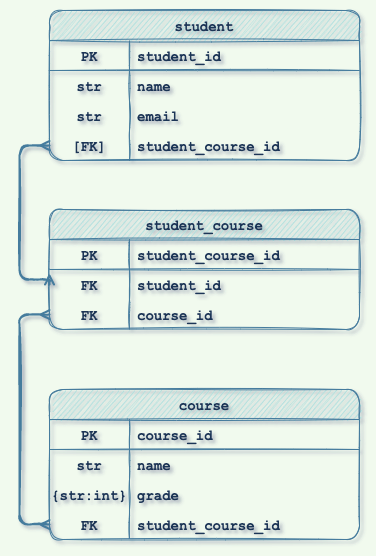

The diagram above was exported from draw.io. Its source (the exported page's mxGraphModel, read from the mxfile embedded in the PNG):
<mxGraphModel dx="785" dy="773" grid="1" gridSize="10" guides="1" tooltips="1" connect="1" arrows="1" fold="1" page="1" pageScale="1" pageWidth="850" pageHeight="1100" background="#F1FAEE" math="0" shadow="1">
  <root>
    <mxCell id="0" />
    <mxCell id="1" parent="0" />
    <mxCell id="dC2N3QiGY891kLOb4B-m-74" style="edgeStyle=orthogonalEdgeStyle;rounded=1;orthogonalLoop=1;jettySize=auto;html=1;entryX=0;entryY=0.5;entryDx=0;entryDy=0;startArrow=ERmany;startFill=0;endArrow=ERmany;endFill=0;exitX=0;exitY=0.5;exitDx=0;exitDy=0;fillColor=#A8DADC;strokeColor=#457B9D;strokeWidth=2;fontColor=#1D3557;labelBackgroundColor=#F1FAEE;sketch=1;fontSize=14;fontFamily=Courier New;fontStyle=1" edge="1" parent="1" source="dC2N3QiGY891kLOb4B-m-118" target="dC2N3QiGY891kLOb4B-m-134">
      <mxGeometry relative="1" as="geometry">
        <mxPoint x="370" y="356" as="sourcePoint" />
        <mxPoint x="370" y="506" as="targetPoint" />
        <Array as="points">
          <mxPoint x="340" y="345" />
          <mxPoint x="340" y="555" />
        </Array>
      </mxGeometry>
    </mxCell>
    <mxCell id="dC2N3QiGY891kLOb4B-m-78" style="edgeStyle=orthogonalEdgeStyle;rounded=1;orthogonalLoop=1;jettySize=auto;html=1;entryX=0;entryY=0.5;entryDx=0;entryDy=0;startArrow=ERmany;startFill=0;endArrow=ERmany;endFill=0;fillColor=#A8DADC;strokeColor=#457B9D;strokeWidth=2;fontColor=#1D3557;labelBackgroundColor=#F1FAEE;sketch=1;fontSize=14;fontFamily=Courier New;fontStyle=1;exitX=0;exitY=0.5;exitDx=0;exitDy=0;" edge="1" parent="1" source="dC2N3QiGY891kLOb4B-m-108" target="dC2N3QiGY891kLOb4B-m-115">
      <mxGeometry relative="1" as="geometry">
        <mxPoint x="360" y="220" as="sourcePoint" />
        <mxPoint x="370" y="326" as="targetPoint" />
        <Array as="points">
          <mxPoint x="340" y="176" />
          <mxPoint x="340" y="310" />
          <mxPoint x="370" y="310" />
        </Array>
      </mxGeometry>
    </mxCell>
    <mxCell id="dC2N3QiGY891kLOb4B-m-98" value="student" style="shape=table;startSize=30;container=1;collapsible=1;childLayout=tableLayout;fixedRows=1;rowLines=0;fontStyle=1;align=center;resizeLast=1;rounded=1;sketch=1;strokeColor=#457B9D;fontFamily=Courier New;fontSize=14;fontColor=#1D3557;fillColor=#A8DADC;spacing=50;" vertex="1" parent="1">
      <mxGeometry x="370" y="41" width="310" height="150" as="geometry" />
    </mxCell>
    <mxCell id="dC2N3QiGY891kLOb4B-m-99" value="" style="shape=tableRow;horizontal=0;startSize=0;swimlaneHead=0;swimlaneBody=0;fillColor=none;collapsible=0;dropTarget=0;points=[[0,0.5],[1,0.5]];portConstraint=eastwest;top=0;left=0;right=0;bottom=1;rounded=1;sketch=1;strokeColor=#457B9D;fontFamily=Courier New;fontSize=14;fontColor=#1D3557;fontStyle=1" vertex="1" parent="dC2N3QiGY891kLOb4B-m-98">
      <mxGeometry y="30" width="310" height="30" as="geometry" />
    </mxCell>
    <mxCell id="dC2N3QiGY891kLOb4B-m-100" value="PK" style="shape=partialRectangle;connectable=0;fillColor=none;top=0;left=0;bottom=0;right=0;fontStyle=1;overflow=hidden;rounded=1;sketch=1;strokeColor=#457B9D;fontFamily=Courier New;fontSize=14;fontColor=#1D3557;startSize=0;" vertex="1" parent="dC2N3QiGY891kLOb4B-m-99">
      <mxGeometry width="80" height="30" as="geometry">
        <mxRectangle width="80" height="30" as="alternateBounds" />
      </mxGeometry>
    </mxCell>
    <mxCell id="dC2N3QiGY891kLOb4B-m-101" value="student_id" style="shape=partialRectangle;connectable=0;fillColor=none;top=0;left=0;bottom=0;right=0;align=left;spacingLeft=6;fontStyle=1;overflow=hidden;rounded=1;sketch=1;strokeColor=#457B9D;fontFamily=Courier New;fontSize=14;fontColor=#1D3557;startSize=0;" vertex="1" parent="dC2N3QiGY891kLOb4B-m-99">
      <mxGeometry x="80" width="230" height="30" as="geometry">
        <mxRectangle width="230" height="30" as="alternateBounds" />
      </mxGeometry>
    </mxCell>
    <mxCell id="dC2N3QiGY891kLOb4B-m-102" value="" style="shape=tableRow;horizontal=0;startSize=0;swimlaneHead=0;swimlaneBody=0;fillColor=none;collapsible=0;dropTarget=0;points=[[0,0.5],[1,0.5]];portConstraint=eastwest;top=0;left=0;right=0;bottom=0;rounded=1;sketch=1;strokeColor=#457B9D;fontFamily=Courier New;fontSize=14;fontColor=#1D3557;fontStyle=1" vertex="1" parent="dC2N3QiGY891kLOb4B-m-98">
      <mxGeometry y="60" width="310" height="30" as="geometry" />
    </mxCell>
    <mxCell id="dC2N3QiGY891kLOb4B-m-103" value="str" style="shape=partialRectangle;connectable=0;fillColor=none;top=0;left=0;bottom=0;right=0;editable=1;overflow=hidden;rounded=1;sketch=1;strokeColor=#457B9D;fontFamily=Courier New;fontSize=14;fontColor=#1D3557;startSize=0;fontStyle=1" vertex="1" parent="dC2N3QiGY891kLOb4B-m-102">
      <mxGeometry width="80" height="30" as="geometry">
        <mxRectangle width="80" height="30" as="alternateBounds" />
      </mxGeometry>
    </mxCell>
    <mxCell id="dC2N3QiGY891kLOb4B-m-104" value="name" style="shape=partialRectangle;connectable=0;fillColor=none;top=0;left=0;bottom=0;right=0;align=left;spacingLeft=6;overflow=hidden;rounded=1;sketch=1;strokeColor=#457B9D;fontFamily=Courier New;fontSize=14;fontColor=#1D3557;startSize=0;fontStyle=1" vertex="1" parent="dC2N3QiGY891kLOb4B-m-102">
      <mxGeometry x="80" width="230" height="30" as="geometry">
        <mxRectangle width="230" height="30" as="alternateBounds" />
      </mxGeometry>
    </mxCell>
    <mxCell id="dC2N3QiGY891kLOb4B-m-105" value="" style="shape=tableRow;horizontal=0;startSize=0;swimlaneHead=0;swimlaneBody=0;fillColor=none;collapsible=0;dropTarget=0;points=[[0,0.5],[1,0.5]];portConstraint=eastwest;top=0;left=0;right=0;bottom=0;rounded=1;sketch=1;strokeColor=#457B9D;fontFamily=Courier New;fontSize=14;fontColor=#1D3557;fontStyle=1" vertex="1" parent="dC2N3QiGY891kLOb4B-m-98">
      <mxGeometry y="90" width="310" height="30" as="geometry" />
    </mxCell>
    <mxCell id="dC2N3QiGY891kLOb4B-m-106" value="str" style="shape=partialRectangle;connectable=0;fillColor=none;top=0;left=0;bottom=0;right=0;editable=1;overflow=hidden;rounded=1;sketch=1;strokeColor=#457B9D;fontFamily=Courier New;fontSize=14;fontColor=#1D3557;startSize=0;fontStyle=1" vertex="1" parent="dC2N3QiGY891kLOb4B-m-105">
      <mxGeometry width="80" height="30" as="geometry">
        <mxRectangle width="80" height="30" as="alternateBounds" />
      </mxGeometry>
    </mxCell>
    <mxCell id="dC2N3QiGY891kLOb4B-m-107" value="email" style="shape=partialRectangle;connectable=0;fillColor=none;top=0;left=0;bottom=0;right=0;align=left;spacingLeft=6;overflow=hidden;rounded=1;sketch=1;strokeColor=#457B9D;fontFamily=Courier New;fontSize=14;fontColor=#1D3557;startSize=0;fontStyle=1" vertex="1" parent="dC2N3QiGY891kLOb4B-m-105">
      <mxGeometry x="80" width="230" height="30" as="geometry">
        <mxRectangle width="230" height="30" as="alternateBounds" />
      </mxGeometry>
    </mxCell>
    <mxCell id="dC2N3QiGY891kLOb4B-m-108" value="" style="shape=tableRow;horizontal=0;startSize=0;swimlaneHead=0;swimlaneBody=0;fillColor=none;collapsible=0;dropTarget=0;points=[[0,0.5],[1,0.5]];portConstraint=eastwest;top=0;left=0;right=0;bottom=0;rounded=1;sketch=1;strokeColor=#457B9D;fontFamily=Courier New;fontSize=14;fontColor=#1D3557;fontStyle=1" vertex="1" parent="dC2N3QiGY891kLOb4B-m-98">
      <mxGeometry y="120" width="310" height="30" as="geometry" />
    </mxCell>
    <mxCell id="dC2N3QiGY891kLOb4B-m-109" value="[FK]" style="shape=partialRectangle;connectable=0;fillColor=none;top=0;left=0;bottom=0;right=0;editable=1;overflow=hidden;rounded=1;sketch=1;strokeColor=#457B9D;fontFamily=Courier New;fontSize=14;fontColor=#1D3557;startSize=0;fontStyle=1" vertex="1" parent="dC2N3QiGY891kLOb4B-m-108">
      <mxGeometry width="80" height="30" as="geometry">
        <mxRectangle width="80" height="30" as="alternateBounds" />
      </mxGeometry>
    </mxCell>
    <mxCell id="dC2N3QiGY891kLOb4B-m-110" value="student_course_id" style="shape=partialRectangle;connectable=0;fillColor=none;top=0;left=0;bottom=0;right=0;align=left;spacingLeft=6;overflow=hidden;rounded=1;sketch=1;strokeColor=#457B9D;fontFamily=Courier New;fontSize=14;fontColor=#1D3557;startSize=0;fontStyle=1" vertex="1" parent="dC2N3QiGY891kLOb4B-m-108">
      <mxGeometry x="80" width="230" height="30" as="geometry">
        <mxRectangle width="230" height="30" as="alternateBounds" />
      </mxGeometry>
    </mxCell>
    <mxCell id="dC2N3QiGY891kLOb4B-m-111" value="student_course" style="shape=table;startSize=30;container=1;collapsible=1;childLayout=tableLayout;fixedRows=1;rowLines=0;fontStyle=1;align=center;resizeLast=1;rounded=1;sketch=1;strokeColor=#457B9D;fontFamily=Courier New;fontSize=14;fontColor=#1D3557;fillColor=#A8DADC;" vertex="1" parent="1">
      <mxGeometry x="370" y="240" width="310" height="120" as="geometry" />
    </mxCell>
    <mxCell id="dC2N3QiGY891kLOb4B-m-112" value="" style="shape=tableRow;horizontal=0;startSize=0;swimlaneHead=0;swimlaneBody=0;fillColor=none;collapsible=0;dropTarget=0;points=[[0,0.5],[1,0.5]];portConstraint=eastwest;top=0;left=0;right=0;bottom=1;rounded=1;sketch=1;strokeColor=#457B9D;fontFamily=Courier New;fontSize=14;fontColor=#1D3557;fontStyle=1" vertex="1" parent="dC2N3QiGY891kLOb4B-m-111">
      <mxGeometry y="30" width="310" height="30" as="geometry" />
    </mxCell>
    <mxCell id="dC2N3QiGY891kLOb4B-m-113" value="PK" style="shape=partialRectangle;connectable=0;fillColor=none;top=0;left=0;bottom=0;right=0;fontStyle=1;overflow=hidden;rounded=1;sketch=1;strokeColor=#457B9D;fontFamily=Courier New;fontSize=14;fontColor=#1D3557;startSize=0;" vertex="1" parent="dC2N3QiGY891kLOb4B-m-112">
      <mxGeometry width="80" height="30" as="geometry">
        <mxRectangle width="80" height="30" as="alternateBounds" />
      </mxGeometry>
    </mxCell>
    <mxCell id="dC2N3QiGY891kLOb4B-m-114" value="student_course_id" style="shape=partialRectangle;connectable=0;fillColor=none;top=0;left=0;bottom=0;right=0;align=left;spacingLeft=6;fontStyle=1;overflow=hidden;rounded=1;sketch=1;strokeColor=#457B9D;fontFamily=Courier New;fontSize=14;fontColor=#1D3557;startSize=0;" vertex="1" parent="dC2N3QiGY891kLOb4B-m-112">
      <mxGeometry x="80" width="230" height="30" as="geometry">
        <mxRectangle width="230" height="30" as="alternateBounds" />
      </mxGeometry>
    </mxCell>
    <mxCell id="dC2N3QiGY891kLOb4B-m-115" value="" style="shape=tableRow;horizontal=0;startSize=0;swimlaneHead=0;swimlaneBody=0;fillColor=none;collapsible=0;dropTarget=0;points=[[0,0.5],[1,0.5]];portConstraint=eastwest;top=0;left=0;right=0;bottom=0;rounded=1;sketch=1;strokeColor=#457B9D;fontFamily=Courier New;fontSize=14;fontColor=#1D3557;fontStyle=1" vertex="1" parent="dC2N3QiGY891kLOb4B-m-111">
      <mxGeometry y="60" width="310" height="30" as="geometry" />
    </mxCell>
    <mxCell id="dC2N3QiGY891kLOb4B-m-116" value="FK" style="shape=partialRectangle;connectable=0;fillColor=none;top=0;left=0;bottom=0;right=0;editable=1;overflow=hidden;rounded=1;sketch=1;strokeColor=#457B9D;fontFamily=Courier New;fontSize=14;fontColor=#1D3557;startSize=0;fontStyle=1" vertex="1" parent="dC2N3QiGY891kLOb4B-m-115">
      <mxGeometry width="80" height="30" as="geometry">
        <mxRectangle width="80" height="30" as="alternateBounds" />
      </mxGeometry>
    </mxCell>
    <mxCell id="dC2N3QiGY891kLOb4B-m-117" value="student_id" style="shape=partialRectangle;connectable=0;fillColor=none;top=0;left=0;bottom=0;right=0;align=left;spacingLeft=6;overflow=hidden;rounded=1;sketch=1;strokeColor=#457B9D;fontFamily=Courier New;fontSize=14;fontColor=#1D3557;startSize=0;fontStyle=1" vertex="1" parent="dC2N3QiGY891kLOb4B-m-115">
      <mxGeometry x="80" width="230" height="30" as="geometry">
        <mxRectangle width="230" height="30" as="alternateBounds" />
      </mxGeometry>
    </mxCell>
    <mxCell id="dC2N3QiGY891kLOb4B-m-118" value="" style="shape=tableRow;horizontal=0;startSize=0;swimlaneHead=0;swimlaneBody=0;fillColor=none;collapsible=0;dropTarget=0;points=[[0,0.5],[1,0.5]];portConstraint=eastwest;top=0;left=0;right=0;bottom=0;rounded=1;sketch=1;strokeColor=#457B9D;fontFamily=Courier New;fontSize=14;fontColor=#1D3557;fontStyle=1" vertex="1" parent="dC2N3QiGY891kLOb4B-m-111">
      <mxGeometry y="90" width="310" height="30" as="geometry" />
    </mxCell>
    <mxCell id="dC2N3QiGY891kLOb4B-m-119" value="FK" style="shape=partialRectangle;connectable=0;fillColor=none;top=0;left=0;bottom=0;right=0;editable=1;overflow=hidden;rounded=1;sketch=1;strokeColor=#457B9D;fontFamily=Courier New;fontSize=14;fontColor=#1D3557;startSize=0;fontStyle=1" vertex="1" parent="dC2N3QiGY891kLOb4B-m-118">
      <mxGeometry width="80" height="30" as="geometry">
        <mxRectangle width="80" height="30" as="alternateBounds" />
      </mxGeometry>
    </mxCell>
    <mxCell id="dC2N3QiGY891kLOb4B-m-120" value="course_id" style="shape=partialRectangle;connectable=0;fillColor=none;top=0;left=0;bottom=0;right=0;align=left;spacingLeft=6;overflow=hidden;rounded=1;sketch=1;strokeColor=#457B9D;fontFamily=Courier New;fontSize=14;fontColor=#1D3557;startSize=0;fontStyle=1" vertex="1" parent="dC2N3QiGY891kLOb4B-m-118">
      <mxGeometry x="80" width="230" height="30" as="geometry">
        <mxRectangle width="230" height="30" as="alternateBounds" />
      </mxGeometry>
    </mxCell>
    <mxCell id="dC2N3QiGY891kLOb4B-m-124" value="course" style="shape=table;startSize=30;container=1;collapsible=1;childLayout=tableLayout;fixedRows=1;rowLines=0;fontStyle=1;align=center;resizeLast=1;rounded=1;sketch=1;strokeColor=#457B9D;fontFamily=Courier New;fontSize=14;fontColor=#1D3557;fillColor=#A8DADC;" vertex="1" parent="1">
      <mxGeometry x="370" y="420" width="310" height="150" as="geometry" />
    </mxCell>
    <mxCell id="dC2N3QiGY891kLOb4B-m-125" value="" style="shape=tableRow;horizontal=0;startSize=0;swimlaneHead=0;swimlaneBody=0;fillColor=none;collapsible=0;dropTarget=0;points=[[0,0.5],[1,0.5]];portConstraint=eastwest;top=0;left=0;right=0;bottom=1;rounded=1;sketch=1;strokeColor=#457B9D;fontFamily=Courier New;fontSize=14;fontColor=#1D3557;fontStyle=1" vertex="1" parent="dC2N3QiGY891kLOb4B-m-124">
      <mxGeometry y="30" width="310" height="30" as="geometry" />
    </mxCell>
    <mxCell id="dC2N3QiGY891kLOb4B-m-126" value="PK" style="shape=partialRectangle;connectable=0;fillColor=none;top=0;left=0;bottom=0;right=0;fontStyle=1;overflow=hidden;rounded=1;sketch=1;strokeColor=#457B9D;fontFamily=Courier New;fontSize=14;fontColor=#1D3557;startSize=0;" vertex="1" parent="dC2N3QiGY891kLOb4B-m-125">
      <mxGeometry width="80" height="30" as="geometry">
        <mxRectangle width="80" height="30" as="alternateBounds" />
      </mxGeometry>
    </mxCell>
    <mxCell id="dC2N3QiGY891kLOb4B-m-127" value="course_id" style="shape=partialRectangle;connectable=0;fillColor=none;top=0;left=0;bottom=0;right=0;align=left;spacingLeft=6;fontStyle=1;overflow=hidden;rounded=1;sketch=1;strokeColor=#457B9D;fontFamily=Courier New;fontSize=14;fontColor=#1D3557;startSize=0;" vertex="1" parent="dC2N3QiGY891kLOb4B-m-125">
      <mxGeometry x="80" width="230" height="30" as="geometry">
        <mxRectangle width="230" height="30" as="alternateBounds" />
      </mxGeometry>
    </mxCell>
    <mxCell id="dC2N3QiGY891kLOb4B-m-128" value="" style="shape=tableRow;horizontal=0;startSize=0;swimlaneHead=0;swimlaneBody=0;fillColor=none;collapsible=0;dropTarget=0;points=[[0,0.5],[1,0.5]];portConstraint=eastwest;top=0;left=0;right=0;bottom=0;rounded=1;sketch=1;strokeColor=#457B9D;fontFamily=Courier New;fontSize=14;fontColor=#1D3557;fontStyle=1" vertex="1" parent="dC2N3QiGY891kLOb4B-m-124">
      <mxGeometry y="60" width="310" height="30" as="geometry" />
    </mxCell>
    <mxCell id="dC2N3QiGY891kLOb4B-m-129" value="str" style="shape=partialRectangle;connectable=0;fillColor=none;top=0;left=0;bottom=0;right=0;editable=1;overflow=hidden;rounded=1;sketch=1;strokeColor=#457B9D;fontFamily=Courier New;fontSize=14;fontColor=#1D3557;startSize=0;fontStyle=1" vertex="1" parent="dC2N3QiGY891kLOb4B-m-128">
      <mxGeometry width="80" height="30" as="geometry">
        <mxRectangle width="80" height="30" as="alternateBounds" />
      </mxGeometry>
    </mxCell>
    <mxCell id="dC2N3QiGY891kLOb4B-m-130" value="name" style="shape=partialRectangle;connectable=0;fillColor=none;top=0;left=0;bottom=0;right=0;align=left;spacingLeft=6;overflow=hidden;rounded=1;sketch=1;strokeColor=#457B9D;fontFamily=Courier New;fontSize=14;fontColor=#1D3557;startSize=0;fontStyle=1" vertex="1" parent="dC2N3QiGY891kLOb4B-m-128">
      <mxGeometry x="80" width="230" height="30" as="geometry">
        <mxRectangle width="230" height="30" as="alternateBounds" />
      </mxGeometry>
    </mxCell>
    <mxCell id="dC2N3QiGY891kLOb4B-m-131" value="" style="shape=tableRow;horizontal=0;startSize=0;swimlaneHead=0;swimlaneBody=0;fillColor=none;collapsible=0;dropTarget=0;points=[[0,0.5],[1,0.5]];portConstraint=eastwest;top=0;left=0;right=0;bottom=0;rounded=1;sketch=1;strokeColor=#457B9D;fontFamily=Courier New;fontSize=14;fontColor=#1D3557;fontStyle=1" vertex="1" parent="dC2N3QiGY891kLOb4B-m-124">
      <mxGeometry y="90" width="310" height="30" as="geometry" />
    </mxCell>
    <mxCell id="dC2N3QiGY891kLOb4B-m-132" value="{str:int}" style="shape=partialRectangle;connectable=0;fillColor=none;top=0;left=0;bottom=0;right=0;editable=1;overflow=hidden;rounded=1;sketch=1;strokeColor=#457B9D;fontFamily=Courier New;fontSize=14;fontColor=#1D3557;startSize=0;fontStyle=1" vertex="1" parent="dC2N3QiGY891kLOb4B-m-131">
      <mxGeometry width="80" height="30" as="geometry">
        <mxRectangle width="80" height="30" as="alternateBounds" />
      </mxGeometry>
    </mxCell>
    <mxCell id="dC2N3QiGY891kLOb4B-m-133" value="grade" style="shape=partialRectangle;connectable=0;fillColor=none;top=0;left=0;bottom=0;right=0;align=left;spacingLeft=6;overflow=hidden;rounded=1;sketch=1;strokeColor=#457B9D;fontFamily=Courier New;fontSize=14;fontColor=#1D3557;startSize=0;fontStyle=1" vertex="1" parent="dC2N3QiGY891kLOb4B-m-131">
      <mxGeometry x="80" width="230" height="30" as="geometry">
        <mxRectangle width="230" height="30" as="alternateBounds" />
      </mxGeometry>
    </mxCell>
    <mxCell id="dC2N3QiGY891kLOb4B-m-134" value="" style="shape=tableRow;horizontal=0;startSize=0;swimlaneHead=0;swimlaneBody=0;fillColor=none;collapsible=0;dropTarget=0;points=[[0,0.5],[1,0.5]];portConstraint=eastwest;top=0;left=0;right=0;bottom=0;rounded=1;sketch=1;strokeColor=#457B9D;fontFamily=Courier New;fontSize=14;fontColor=#1D3557;fontStyle=1" vertex="1" parent="dC2N3QiGY891kLOb4B-m-124">
      <mxGeometry y="120" width="310" height="30" as="geometry" />
    </mxCell>
    <mxCell id="dC2N3QiGY891kLOb4B-m-135" value="FK" style="shape=partialRectangle;connectable=0;fillColor=none;top=0;left=0;bottom=0;right=0;editable=1;overflow=hidden;rounded=1;sketch=1;strokeColor=#457B9D;fontFamily=Courier New;fontSize=14;fontColor=#1D3557;startSize=0;fontStyle=1" vertex="1" parent="dC2N3QiGY891kLOb4B-m-134">
      <mxGeometry width="80" height="30" as="geometry">
        <mxRectangle width="80" height="30" as="alternateBounds" />
      </mxGeometry>
    </mxCell>
    <mxCell id="dC2N3QiGY891kLOb4B-m-136" value="student_course_id" style="shape=partialRectangle;connectable=0;fillColor=none;top=0;left=0;bottom=0;right=0;align=left;spacingLeft=6;overflow=hidden;rounded=1;sketch=1;strokeColor=#457B9D;fontFamily=Courier New;fontSize=14;fontColor=#1D3557;startSize=0;fontStyle=1" vertex="1" parent="dC2N3QiGY891kLOb4B-m-134">
      <mxGeometry x="80" width="230" height="30" as="geometry">
        <mxRectangle width="230" height="30" as="alternateBounds" />
      </mxGeometry>
    </mxCell>
  </root>
</mxGraphModel>